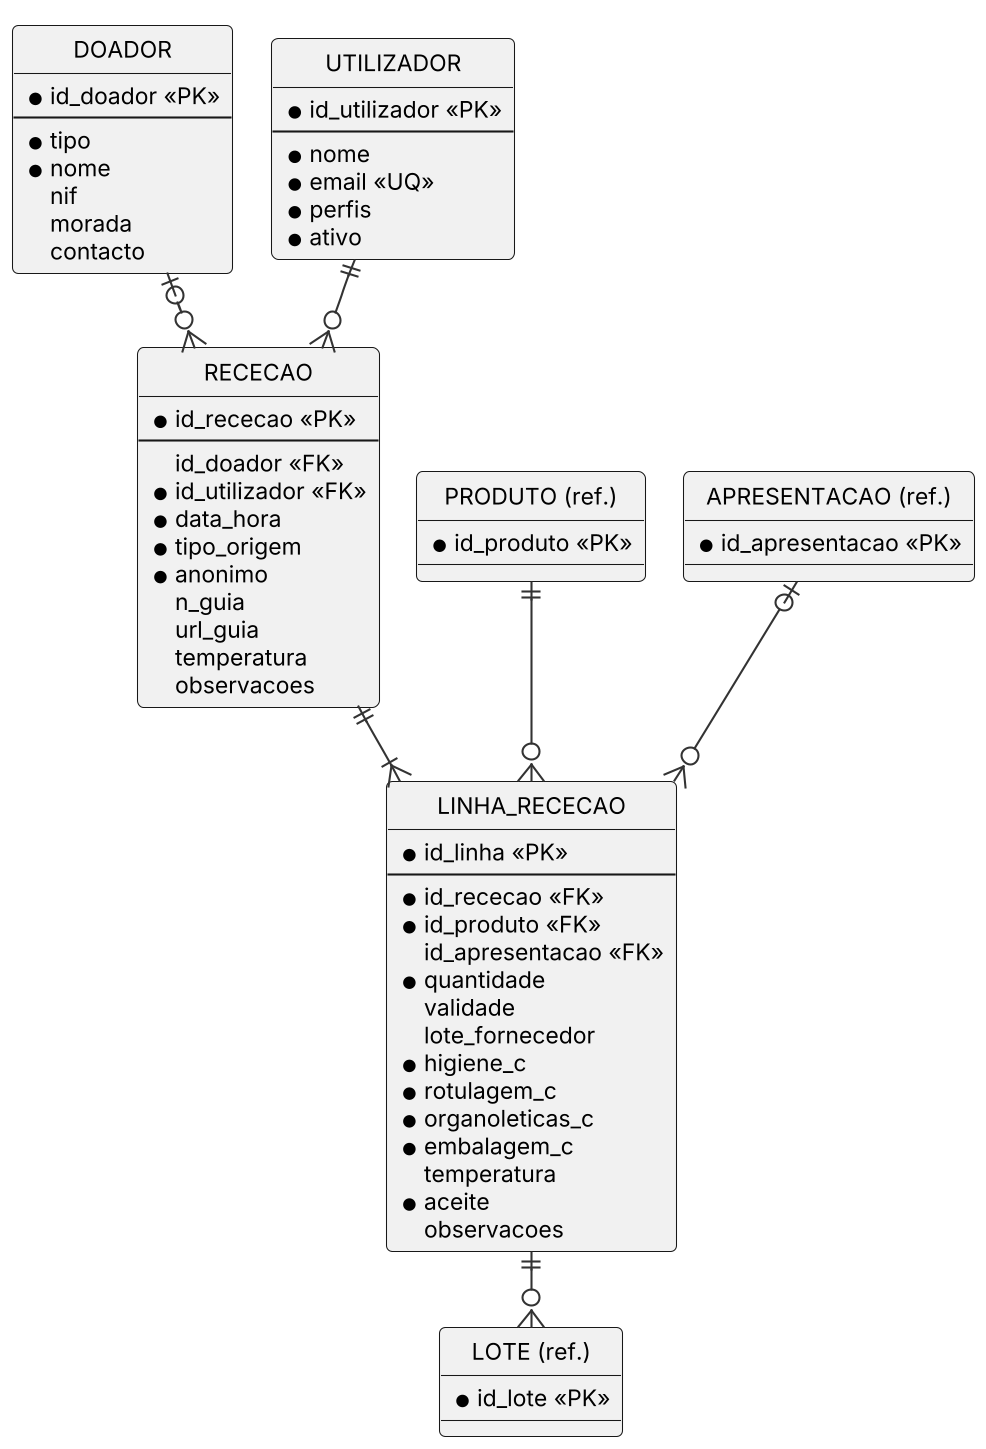

The diagram above was rendered by PlantUML. Its source (embedded in the PNG):
@startuml
!include _estilo.iuml
hide circle
skinparam linetype ortho
entity "DOADOR" as DOA {
  * id_doador <<PK>>
  --
  * tipo
  * nome
  nif
  morada
  contacto
}
entity "RECECAO" as REC {
  * id_rececao <<PK>>
  --
  id_doador <<FK>>
  * id_utilizador <<FK>>
  * data_hora
  * tipo_origem
  * anonimo
  n_guia
  url_guia
  temperatura
  observacoes
}
entity "LINHA_RECECAO" as LR {
  * id_linha <<PK>>
  --
  * id_rececao <<FK>>
  * id_produto <<FK>>
  id_apresentacao <<FK>>
  * quantidade
  validade
  lote_fornecedor
  * higiene_c
  * rotulagem_c
  * organoleticas_c
  * embalagem_c
  temperatura
  * aceite
  observacoes
}
entity "UTILIZADOR" as UTZ {
  * id_utilizador <<PK>>
  --
  * nome
  * email <<UQ>>
  * perfis
  * ativo
}
entity "PRODUTO (ref.)" as PRD {
  * id_produto <<PK>>
}
entity "APRESENTACAO (ref.)" as APR {
  * id_apresentacao <<PK>>
}
entity "LOTE (ref.)" as LOT {
  * id_lote <<PK>>
}
DOA |o--o{ REC
UTZ ||--o{ REC
REC ||--|{ LR
PRD ||--o{ LR
APR |o--o{ LR
LR ||--o{ LOT
@enduml